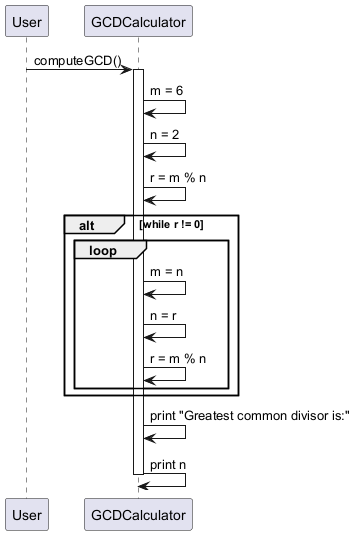

The diagram above was rendered by PlantUML. Its source (embedded in the PNG):
@startuml
participant User
participant GCDCalculator

User -> GCDCalculator : computeGCD()
activate GCDCalculator
GCDCalculator -> GCDCalculator : m = 6
GCDCalculator -> GCDCalculator : n = 2
GCDCalculator -> GCDCalculator : r = m % n
alt while r != 0
  loop
    GCDCalculator -> GCDCalculator : m = n
    GCDCalculator -> GCDCalculator : n = r
    GCDCalculator -> GCDCalculator : r = m % n
  end
end
GCDCalculator -> GCDCalculator : print "Greatest common divisor is:"
GCDCalculator -> GCDCalculator : print n
deactivate GCDCalculator
@enduml